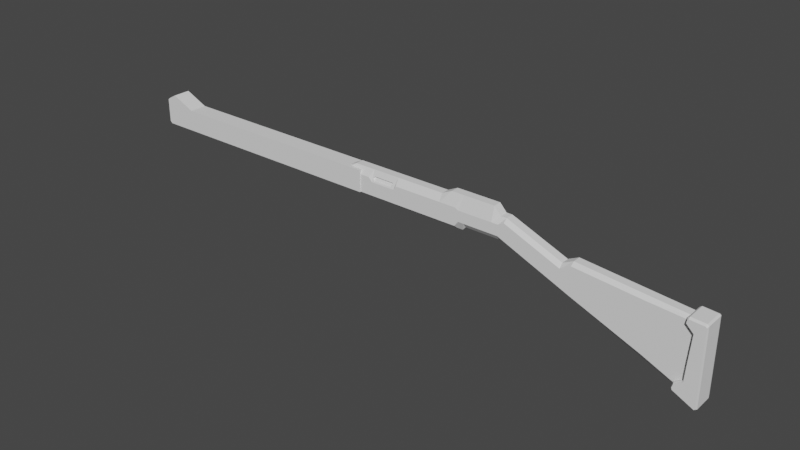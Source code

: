 # Source: laetitia.blend  (saved by Blender 3.3.6; exported with 4.5.12 LTS)
import bpy
from mathutils import Matrix  # noqa: F401  (used for matrix-valued properties, if any)

bpy.ops.wm.read_factory_settings(use_empty=True)
scene = bpy.context.scene
scene.name = 'Scene'

# ---- collections
col_collection = bpy.data.collections.new('Collection'); scene.collection.children.link(col_collection)

# ---- world
world_world = bpy.data.worlds.new('World'); scene.world = world_world
world_world.use_nodes = True; world_world.node_tree.nodes.clear()
_N = world_world.node_tree.nodes; _L = world_world.node_tree.links
n0 = _N.new('ShaderNodeOutputWorld'); n0.name = 'World Output'; n0.location = (300, 300)
n1 = _N.new('ShaderNodeBackground'); n1.name = 'Background'; n1.location = (10, 300)
n1.inputs[0].default_value = (0.05088, 0.05088, 0.05088, 1.0)
_L.new(n1.outputs[0], n0.inputs[0])
n0.is_active_output = True
world_world.color = (0.05088, 0.05088, 0.05088)
world_world.use_sun_shadow = False
world_world.sun_shadow_jitter_overblur = 0.0

# ---- meshes
me_cube = bpy.data.meshes.new('Cube')
me_cube.from_pydata([(-0.982, -0.5046, -0.5141), (-0.982, -0.5046, -0.3778), (0.9806, -0.5046, -4.838), (0.9806, -0.5046, -1.031), (-0.2806, -0.5046, -0.6003), (-0.2806, -0.5046, 0.4393), (0.3799, -0.5046, -2.09), (0.3799, -0.5046, -0.4826), (-0.8649, -0.5046, 0.4303), (-0.8649, -0.5046, -0.6003), (-0.9115, -0.5046, 0.4303), (-0.9175, -0.5046, -0.6003), (-0.3354, -0.5046, -0.6003), (-0.3354, -0.5046, 0.4393), (0.3246, -0.5046, -0.8255), (0.3246, -0.5046, -1.832), (0.7442, -0.5046, -3.692), (0.7442, -0.5046, -0.8491), (-0.9681, -0.5046, -0.2554), (-0.9678, -0.5046, -0.6003), (-0.2257, -0.5046, 0.3323), (-0.2257, -0.5046, -0.3016), (-0.196, -0.5046, -0.3016), (-0.196, -0.5046, 0.3323), (-0.04234, -0.5046, -0.3016), (-0.04234, -0.5046, 0.3323), (-0.005601, -0.5046, -0.3016), (-0.005601, -0.5046, 0.3323), (0.01234, -0.5046, -0.3911), (0.02571, -0.5046, 0.5191), (-1.004, 0.0001524, -0.6534), (-1.004, 0.0001524, -0.4403), (1.0, 0.0001524, -5.201), (1.0, 0.0001524, -0.9127), (-0.2806, 0.0001524, 1.156), (-0.2806, 0.0001524, -0.7909), (0.3799, 0.0001524, -0.3031), (0.3799, 0.0001524, -2.319), (-0.8649, 0.0001524, -0.7909), (-0.8649, 0.0001524, 0.8613), (-0.9175, 0.0001524, -0.7909), (-0.9175, 0.0001524, 0.5911), (-0.3354, 0.0001524, 0.8613), (-0.3354, 0.0001524, -0.7909), (0.3246, 0.0001524, -2.059), (0.3246, 0.0001524, -0.6006), (0.7442, 0.0001524, -0.6644), (0.7442, 0.0001524, -4.009), (-0.9799, 0.0001524, -0.7909), (-0.9799, 0.0001524, -0.1702), (-0.2127, 0.0001524, -0.7909), (-0.2127, 0.0001524, 1.156), (-0.196, 0.0001524, 1.156), (-0.196, 0.0001524, -0.5944), (-0.04234, 0.0001524, 1.156), (-0.04234, 0.0001524, -0.5944), (-0.005601, 0.0001524, 0.7189), (-0.005601, 0.0001524, -0.5944), (0.02571, 0.0001524, 0.7189), (0.01234, 0.0001524, -0.5944), (-1.004, -0.1204, -0.6534), (1.0, -0.1204, -0.9127), (-0.2806, -0.1204, 1.156), (-0.2806, -0.1204, -0.7909), (0.3799, -0.1204, -0.3031), (0.3799, -0.1204, -2.319), (-0.8649, -0.1204, -0.7909), (-0.8649, -0.1204, 0.8613), (-0.9175, -0.1204, -0.7909), (-0.9175, -0.1204, 0.5911), (-0.3354, -0.1204, 0.8613), (-0.3354, -0.1204, -0.7909), (0.3246, -0.1204, -2.059), (0.3246, -0.1204, -0.6006), (0.7442, -0.1204, -0.6644), (0.7442, -0.1204, -4.009), (-0.9799, -0.1204, -0.7909), (-0.9799, -0.1204, -0.1702), (-0.2127, -0.1204, -0.7909), (-0.2127, -0.1204, 1.156), (-0.196, -0.1204, 1.156), (-0.196, -0.1204, -0.5944), (-0.04234, -0.1204, 1.156), (-0.04234, -0.1204, -0.5944), (-0.005601, -0.1204, 0.7189), (-0.005601, -0.1204, -0.5944), (0.02571, -0.1204, 0.7189), (0.01234, -0.1204, -0.5944), (-1.004, -0.1204, -0.4403), (1.0, -0.1204, -5.201), (-1.004, -0.2587, -0.6534), (1.0, -0.2587, -0.9127), (-0.2806, -0.2587, 1.156), (-0.2806, -0.2587, -0.7909), (0.3799, -0.2587, -0.3031), (0.3799, -0.2587, -2.319), (-0.8649, -0.2587, -0.7909), (-0.8649, -0.2587, 0.8613), (-0.9175, -0.2587, -0.7909), (-0.9175, -0.2587, 0.5911), (-0.3354, -0.2587, 0.8613), (-0.3354, -0.2587, -0.7909), (0.3246, -0.2587, -2.059), (0.3246, -0.2587, -0.6006), (0.7442, -0.2587, -0.6644), (0.7442, -0.2587, -4.009), (-0.9799, -0.2587, -0.7909), (-0.9799, -0.2587, -0.1702), (-0.2127, -0.2587, -0.7909), (-0.2127, -0.2587, 1.156), (-0.196, -0.2587, 1.156), (-0.196, -0.2587, -0.5944), (-0.04234, -0.2587, 1.156), (-0.04234, -0.2587, -0.5944), (-0.005601, -0.2587, 0.7189), (-0.005601, -0.2587, -0.5944), (0.02571, -0.2587, 0.7189), (0.01234, -0.2587, -0.5944), (-1.004, -0.2587, -0.4403), (1.0, -0.2587, -5.201), (-0.7674, -0.5046, 0.4303), (-0.7674, -0.5046, -0.6003), (-0.7674, 0.0001524, -0.7909), (-0.7674, 0.0001524, 0.8613), (-0.7674, -0.1204, -0.7909), (-0.7674, -0.1204, 0.8613), (-0.7674, -0.2587, -0.7909), (-0.7674, -0.2587, 0.8613), (-0.7474, -0.5046, -0.6003), (-0.7474, 0.0001524, 0.8613), (-0.7474, -0.1204, 0.8613), (-0.7474, -0.2587, 0.8613), (-0.7474, -0.5046, 0.1932), (-0.7474, 0.0001524, -0.7909), (-0.7474, -0.1204, -0.7909), (-0.7474, -0.2587, -0.7909), (-0.613, -0.5046, -0.6003), (-0.613, 0.0001524, 0.8613), (-0.613, -0.1204, 0.8613), (-0.613, -0.2587, 0.8613), (-0.613, -0.5046, 0.1932), (-0.613, 0.0001524, -0.7909), (-0.613, -0.1204, -0.7909), (-0.613, -0.2587, -0.7909), (-0.5986, -0.5046, -0.6003), (-0.5986, 0.0001524, 0.8613), (-0.5986, -0.1204, 0.8613), (-0.5986, -0.2587, 0.8613), (-0.5986, -0.5046, 0.4393), (-0.5986, 0.0001524, -0.7909), (-0.5986, -0.1204, -0.7909), (-0.5986, -0.2587, -0.7909), (-0.2463, -0.5046, 0.4393), (-0.2463, -0.5046, -0.6003), (-0.2466, 0.0001524, -0.7909), (-0.2466, 0.0001524, 1.156), (-0.2466, -0.1204, -0.7909), (-0.2466, -0.1204, 1.156), (-0.2466, -0.2587, -0.7909), (-0.2466, -0.2587, 1.156), (-0.7342, -0.3046, 0.4865), (-0.6269, -0.3073, 0.481), (-0.6269, -0.3511, 0.392), (-0.6326, -0.3912, 0.3106), (-0.7324, -0.3912, 0.3106), (-0.7398, -0.3393, 0.416), (-0.7383, -0.3841, 0.5205), (-0.6225, -0.3871, 0.5126), (-0.6225, -0.4323, 0.3897), (-0.6285, -0.4738, 0.2769), (-0.7366, -0.4738, 0.2769), (-0.7442, -0.4205, 0.4219), (-0.6299, -0.3508, 0.3926), (-0.7335, -0.34, 0.4147)], [], [(119, 91, 3, 2), (19, 18, 1, 0), (105, 119, 2, 16), (107, 118, 1, 18), (159, 92, 5, 152), (101, 93, 4, 12), (153, 152, 5, 4), (16, 17, 7, 6), (104, 94, 7, 17), (102, 95, 6, 15), (98, 96, 9, 11), (127, 97, 8, 120), (121, 120, 8, 9), (106, 98, 11, 19), (97, 99, 10, 8), (9, 8, 10, 11), (4, 5, 13, 12), (92, 100, 13, 5), (151, 101, 12, 144), (117, 102, 15, 28), (6, 7, 14, 15), (94, 103, 14, 7), (91, 104, 17, 3), (2, 3, 17, 16), (95, 105, 16, 6), (90, 106, 19, 0), (99, 107, 18, 10), (11, 10, 18, 19), (158, 108, 21, 153), (22, 23, 20, 21), (110, 109, 20, 23), (112, 110, 23, 25), (24, 25, 23, 22), (108, 111, 22, 21), (26, 27, 25, 24), (114, 112, 25, 27), (111, 113, 24, 22), (116, 114, 27, 29), (28, 29, 27, 26), (113, 115, 26, 24), (15, 14, 29, 28), (103, 116, 29, 14), (115, 117, 28, 26), (60, 88, 31, 30), (90, 118, 88, 60), (57, 59, 87, 85), (45, 58, 86, 73), (55, 57, 85, 83), (58, 56, 84, 86), (53, 55, 83, 81), (56, 54, 82, 84), (50, 53, 81, 78), (54, 52, 80, 82), (52, 51, 79, 80), (154, 50, 78, 156), (41, 49, 77, 69), (30, 48, 76, 60), (37, 47, 75, 65), (33, 46, 74, 61), (36, 45, 73, 64), (59, 44, 72, 87), (149, 43, 71, 150), (34, 42, 70, 62), (39, 41, 69, 67), (48, 40, 68, 76), (123, 39, 67, 125), (40, 38, 66, 68), (44, 37, 65, 72), (46, 36, 64, 74), (43, 35, 63, 71), (155, 34, 62, 157), (49, 31, 88, 77), (47, 32, 89, 75), (32, 33, 61, 89), (0, 1, 118, 90), (85, 87, 117, 115), (73, 86, 116, 103), (83, 85, 115, 113), (86, 84, 114, 116), (81, 83, 113, 111), (84, 82, 112, 114), (78, 81, 111, 108), (82, 80, 110, 112), (80, 79, 109, 110), (156, 78, 108, 158), (69, 77, 107, 99), (60, 76, 106, 90), (65, 75, 105, 95), (61, 74, 104, 91), (64, 73, 103, 94), (87, 72, 102, 117), (150, 71, 101, 151), (62, 70, 100, 92), (67, 69, 99, 97), (76, 68, 98, 106), (125, 67, 97, 127), (68, 66, 96, 98), (72, 65, 95, 102), (74, 64, 94, 104), (71, 63, 93, 101), (157, 62, 92, 159), (77, 88, 118, 107), (75, 89, 119, 105), (89, 61, 91, 119), (130, 125, 127, 131), (66, 124, 126, 96), (129, 123, 125, 130), (38, 122, 124, 66), (96, 126, 121, 9), (128, 132, 120, 121), (131, 127, 120, 132), (139, 167, 140), (136, 140, 132, 128), (137, 129, 130, 138), (138, 130, 131, 139), (124, 134, 135, 126), (122, 133, 134, 124), (126, 135, 128, 121), (146, 138, 139, 147), (145, 137, 138, 146), (144, 148, 140, 136), (147, 139, 140, 148), (134, 142, 143, 135), (133, 141, 142, 134), (135, 143, 136, 128), (100, 147, 148, 13), (12, 13, 148, 144), (42, 145, 146, 70), (70, 146, 147, 100), (142, 150, 151, 143), (141, 149, 150, 142), (143, 151, 144, 136), (79, 157, 159, 109), (63, 156, 158, 93), (51, 155, 157, 79), (35, 154, 156, 63), (93, 158, 153, 4), (21, 20, 152, 153), (109, 159, 152, 20), (166, 131, 132, 171), (140, 169, 170, 132), (160, 165, 173), (167, 139, 131, 166), (132, 170, 171), (169, 140, 167, 168), (160, 161, 167, 166), (161, 162, 168, 167), (162, 163, 169, 168), (163, 164, 170, 169), (164, 165, 171, 170), (165, 160, 166, 171), (162, 172, 163), (161, 172, 162), (163, 172, 173, 164), (164, 173, 165), (173, 172, 161, 160)])
_uv = me_cube.uv_layers.new(name='UVMap')
_uv.uv.foreach_set('vector', [0.375, 0.7193, 0.625, 0.7193, 0.625, 0.75, 0.375, 0.75, 0.375, 0.9975, 0.625, 0.9975, 0.625, 1.0, 0.375, 1.0, 0.3438, 0.7193, 0.375, 0.7193, 0.375, 0.75, 0.3438, 0.75, 0.8725, 0.7193, 0.875, 0.7193, 0.875, 0.75, 0.8725, 0.75, 0.748, 0.7193, 0.75, 0.7193, 0.75, 0.75, 0.748, 0.75, 0.2188, 0.7193, 0.25, 0.7193, 0.25, 0.75, 0.2188, 0.75, 0.375, 0.873, 0.625, 0.873, 0.625, 0.875, 0.375, 0.875, 0.375, 0.7812, 0.625, 0.7812, 0.625, 0.8125, 0.375, 0.8125, 0.6562, 0.7193, 0.6875, 0.7193, 0.6875, 0.75, 0.6562, 0.75, 0.2815, 0.7193, 0.3125, 0.7193, 0.3125, 0.75, 0.2815, 0.75, 0.1562, 0.7193, 0.1875, 0.7193, 0.1875, 0.75, 0.1562, 0.75, 0.8068, 0.7193, 0.8125, 0.7193, 0.8125, 0.75, 0.8068, 0.75, 0.375, 0.9318, 0.625, 0.9318, 0.625, 0.9375, 0.375, 0.9375, 0.1275, 0.7193, 0.1562, 0.7193, 0.1562, 0.75, 0.1275, 0.75, 0.8125, 0.7193, 0.8438, 0.7193, 0.8438, 0.75, 0.8125, 0.75, 0.375, 0.9375, 0.625, 0.9375, 0.625, 0.9688, 0.375, 0.9688, 0.375, 0.875, 0.625, 0.875, 0.625, 0.9062, 0.375, 0.9062, 0.75, 0.7193, 0.7812, 0.7193, 0.7812, 0.75, 0.75, 0.75, 0.2032, 0.7193, 0.2188, 0.7193, 0.2188, 0.75, 0.2032, 0.75, 0.2681, 0.7193, 0.2815, 0.7193, 0.2815, 0.75, 0.2681, 0.75, 0.375, 0.8125, 0.625, 0.8125, 0.625, 0.8435, 0.375, 0.8435, 0.6875, 0.7193, 0.7185, 0.7193, 0.7185, 0.75, 0.6875, 0.75, 0.625, 0.7193, 0.6562, 0.7193, 0.6562, 0.75, 0.625, 0.75, 0.375, 0.75, 0.625, 0.75, 0.625, 0.7812, 0.375, 0.7812, 0.3125, 0.7193, 0.3438, 0.7193, 0.3438, 0.75, 0.3125, 0.75, 0.125, 0.7193, 0.1275, 0.7193, 0.1275, 0.75, 0.125, 0.75, 0.8438, 0.7193, 0.8725, 0.7193, 0.8725, 0.75, 0.8438, 0.75, 0.375, 0.9688, 0.625, 0.9688, 0.625, 0.9975, 0.375, 0.9975, 0.252, 0.7193, 0.254, 0.7193, 0.254, 0.75, 0.252, 0.75, 0.375, 0.87, 0.625, 0.87, 0.625, 0.871, 0.375, 0.871, 0.745, 0.7193, 0.746, 0.7193, 0.746, 0.75, 0.745, 0.75, 0.7359, 0.7193, 0.745, 0.7193, 0.745, 0.75, 0.7359, 0.75, 0.375, 0.8609, 0.625, 0.8609, 0.625, 0.87, 0.375, 0.87, 0.254, 0.7193, 0.255, 0.7193, 0.255, 0.75, 0.254, 0.75, 0.375, 0.8587, 0.625, 0.8587, 0.625, 0.8609, 0.375, 0.8609, 0.7337, 0.7193, 0.7359, 0.7193, 0.7359, 0.75, 0.7337, 0.75, 0.255, 0.7193, 0.2641, 0.7193, 0.2641, 0.75, 0.255, 0.75, 0.7319, 0.7193, 0.7337, 0.7193, 0.7337, 0.75, 0.7319, 0.75, 0.375, 0.8569, 0.625, 0.8569, 0.625, 0.8587, 0.375, 0.8587, 0.2641, 0.7193, 0.2663, 0.7193, 0.2663, 0.75, 0.2641, 0.75, 0.375, 0.8435, 0.625, 0.8435, 0.625, 0.8569, 0.375, 0.8569, 0.7185, 0.7193, 0.7319, 0.7193, 0.7319, 0.75, 0.7185, 0.75, 0.2663, 0.7193, 0.2681, 0.7193, 0.2681, 0.75, 0.2663, 0.75, 0.375, 0.06149, 0.625, 0.06149, 0.625, 0.125, 0.375, 0.125, 0.375, 0.03074, 0.625, 0.03074, 0.625, 0.06149, 0.375, 0.06149, 0.2663, 0.625, 0.2681, 0.625, 0.2681, 0.6885, 0.2663, 0.6885, 0.7185, 0.625, 0.7319, 0.625, 0.7319, 0.6885, 0.7185, 0.6885, 0.2641, 0.625, 0.2663, 0.625, 0.2663, 0.6885, 0.2641, 0.6885, 0.7319, 0.625, 0.7337, 0.625, 0.7337, 0.6885, 0.7319, 0.6885, 0.255, 0.625, 0.2641, 0.625, 0.2641, 0.6885, 0.255, 0.6885, 0.7337, 0.625, 0.7359, 0.625, 0.7359, 0.6885, 0.7337, 0.6885, 0.254, 0.625, 0.255, 0.625, 0.255, 0.6885, 0.254, 0.6885, 0.7359, 0.625, 0.745, 0.625, 0.745, 0.6885, 0.7359, 0.6885, 0.745, 0.625, 0.746, 0.625, 0.746, 0.6885, 0.745, 0.6885, 0.252, 0.625, 0.254, 0.625, 0.254, 0.6885, 0.252, 0.6885, 0.8438, 0.625, 0.8725, 0.625, 0.8725, 0.6885, 0.8438, 0.6885, 0.125, 0.625, 0.1275, 0.625, 0.1275, 0.6885, 0.125, 0.6885, 0.3125, 0.625, 0.3438, 0.625, 0.3438, 0.6885, 0.3125, 0.6885, 0.625, 0.625, 0.6562, 0.625, 0.6562, 0.6885, 0.625, 0.6885, 0.6875, 0.625, 0.7185, 0.625, 0.7185, 0.6885, 0.6875, 0.6885, 0.2681, 0.625, 0.2815, 0.625, 0.2815, 0.6885, 0.2681, 0.6885, 0.2032, 0.625, 0.2188, 0.625, 0.2188, 0.6885, 0.2032, 0.6885, 0.75, 0.625, 0.7812, 0.625, 0.7812, 0.6885, 0.75, 0.6885, 0.8125, 0.625, 0.8438, 0.625, 0.8438, 0.6885, 0.8125, 0.6885, 0.1275, 0.625, 0.1562, 0.625, 0.1562, 0.6885, 0.1275, 0.6885, 0.8068, 0.625, 0.8125, 0.625, 0.8125, 0.6885, 0.8068, 0.6885, 0.1562, 0.625, 0.1875, 0.625, 0.1875, 0.6885, 0.1562, 0.6885, 0.2815, 0.625, 0.3125, 0.625, 0.3125, 0.6885, 0.2815, 0.6885, 0.6562, 0.625, 0.6875, 0.625, 0.6875, 0.6885, 0.6562, 0.6885, 0.2188, 0.625, 0.25, 0.625, 0.25, 0.6885, 0.2188, 0.6885, 0.748, 0.625, 0.75, 0.625, 0.75, 0.6885, 0.748, 0.6885, 0.8725, 0.625, 0.875, 0.625, 0.875, 0.6885, 0.8725, 0.6885, 0.3438, 0.625, 0.375, 0.625, 0.375, 0.6885, 0.3438, 0.6885, 0.375, 0.625, 0.625, 0.625, 0.625, 0.6885, 0.375, 0.6885, 0.375, 0.0, 0.625, 0.0, 0.625, 0.03074, 0.375, 0.03074, 0.2663, 0.6885, 0.2681, 0.6885, 0.2681, 0.7193, 0.2663, 0.7193, 0.7185, 0.6885, 0.7319, 0.6885, 0.7319, 0.7193, 0.7185, 0.7193, 0.2641, 0.6885, 0.2663, 0.6885, 0.2663, 0.7193, 0.2641, 0.7193, 0.7319, 0.6885, 0.7337, 0.6885, 0.7337, 0.7193, 0.7319, 0.7193, 0.255, 0.6885, 0.2641, 0.6885, 0.2641, 0.7193, 0.255, 0.7193, 0.7337, 0.6885, 0.7359, 0.6885, 0.7359, 0.7193, 0.7337, 0.7193, 0.254, 0.6885, 0.255, 0.6885, 0.255, 0.7193, 0.254, 0.7193, 0.7359, 0.6885, 0.745, 0.6885, 0.745, 0.7193, 0.7359, 0.7193, 0.745, 0.6885, 0.746, 0.6885, 0.746, 0.7193, 0.745, 0.7193, 0.252, 0.6885, 0.254, 0.6885, 0.254, 0.7193, 0.252, 0.7193, 0.8438, 0.6885, 0.8725, 0.6885, 0.8725, 0.7193, 0.8438, 0.7193, 0.125, 0.6885, 0.1275, 0.6885, 0.1275, 0.7193, 0.125, 0.7193, 0.3125, 0.6885, 0.3438, 0.6885, 0.3438, 0.7193, 0.3125, 0.7193, 0.625, 0.6885, 0.6562, 0.6885, 0.6562, 0.7193, 0.625, 0.7193, 0.6875, 0.6885, 0.7185, 0.6885, 0.7185, 0.7193, 0.6875, 0.7193, 0.2681, 0.6885, 0.2815, 0.6885, 0.2815, 0.7193, 0.2681, 0.7193, 0.2032, 0.6885, 0.2188, 0.6885, 0.2188, 0.7193, 0.2032, 0.7193, 0.75, 0.6885, 0.7812, 0.6885, 0.7812, 0.7193, 0.75, 0.7193, 0.8125, 0.6885, 0.8438, 0.6885, 0.8438, 0.7193, 0.8125, 0.7193, 0.1275, 0.6885, 0.1562, 0.6885, 0.1562, 0.7193, 0.1275, 0.7193, 0.8068, 0.6885, 0.8125, 0.6885, 0.8125, 0.7193, 0.8068, 0.7193, 0.1562, 0.6885, 0.1875, 0.6885, 0.1875, 0.7193, 0.1562, 0.7193, 0.2815, 0.6885, 0.3125, 0.6885, 0.3125, 0.7193, 0.2815, 0.7193, 0.6562, 0.6885, 0.6875, 0.6885, 0.6875, 0.7193, 0.6562, 0.7193, 0.2188, 0.6885, 0.25, 0.6885, 0.25, 0.7193, 0.2188, 0.7193, 0.748, 0.6885, 0.75, 0.6885, 0.75, 0.7193, 0.748, 0.7193, 0.8725, 0.6885, 0.875, 0.6885, 0.875, 0.7193, 0.8725, 0.7193, 0.3438, 0.6885, 0.375, 0.6885, 0.375, 0.7193, 0.3438, 0.7193, 0.375, 0.6885, 0.625, 0.6885, 0.625, 0.7193, 0.375, 0.7193, 0.8056, 0.6885, 0.8068, 0.6885, 0.8068, 0.7193, 0.8056, 0.7193, 0.1875, 0.6885, 0.1932, 0.6885, 0.1932, 0.7193, 0.1875, 0.7193, 0.8056, 0.625, 0.8068, 0.625, 0.8068, 0.6885, 0.8056, 0.6885, 0.1875, 0.625, 0.1932, 0.625, 0.1932, 0.6885, 0.1875, 0.6885, 0.1875, 0.7193, 0.1932, 0.7193, 0.1932, 0.75, 0.1875, 0.75, 0.375, 0.9306, 0.625, 0.9306, 0.625, 0.9318, 0.375, 0.9318, 0.8056, 0.7193, 0.8068, 0.7193, 0.8068, 0.75, 0.8056, 0.75, 0.7976, 0.7193, 0.7982, 0.7353, 0.7976, 0.75, 0.375, 0.9226, 0.625, 0.9226, 0.625, 0.9306, 0.375, 0.9306, 0.7976, 0.625, 0.8056, 0.625, 0.8056, 0.6885, 0.7976, 0.6885, 0.7976, 0.6885, 0.8056, 0.6885, 0.8056, 0.7193, 0.7976, 0.7193, 0.1932, 0.6885, 0.1944, 0.6885, 0.1944, 0.7193, 0.1932, 0.7193, 0.1932, 0.625, 0.1944, 0.625, 0.1944, 0.6885, 0.1932, 0.6885, 0.1932, 0.7193, 0.1944, 0.7193, 0.1944, 0.75, 0.1932, 0.75, 0.7968, 0.6885, 0.7976, 0.6885, 0.7976, 0.7193, 0.7968, 0.7193, 0.7968, 0.625, 0.7976, 0.625, 0.7976, 0.6885, 0.7968, 0.6885, 0.375, 0.9218, 0.625, 0.9218, 0.625, 0.9226, 0.375, 0.9226, 0.7968, 0.7193, 0.7976, 0.7193, 0.7976, 0.75, 0.7968, 0.75, 0.1944, 0.6885, 0.2024, 0.6885, 0.2024, 0.7193, 0.1944, 0.7193, 0.1944, 0.625, 0.2024, 0.625, 0.2024, 0.6885, 0.1944, 0.6885, 0.1944, 0.7193, 0.2024, 0.7193, 0.2024, 0.75, 0.1944, 0.75, 0.7812, 0.7193, 0.7968, 0.7193, 0.7968, 0.75, 0.7812, 0.75, 0.375, 0.9062, 0.625, 0.9062, 0.625, 0.9218, 0.375, 0.9218, 0.7812, 0.625, 0.7968, 0.625, 0.7968, 0.6885, 0.7812, 0.6885, 0.7812, 0.6885, 0.7968, 0.6885, 0.7968, 0.7193, 0.7812, 0.7193, 0.2024, 0.6885, 0.2032, 0.6885, 0.2032, 0.7193, 0.2024, 0.7193, 0.2024, 0.625, 0.2032, 0.625, 0.2032, 0.6885, 0.2024, 0.6885, 0.2024, 0.7193, 0.2032, 0.7193, 0.2032, 0.75, 0.2024, 0.75, 0.746, 0.6885, 0.748, 0.6885, 0.748, 0.7193, 0.746, 0.7193, 0.25, 0.6885, 0.252, 0.6885, 0.252, 0.7193, 0.25, 0.7193, 0.746, 0.625, 0.748, 0.625, 0.748, 0.6885, 0.746, 0.6885, 0.25, 0.625, 0.252, 0.625, 0.252, 0.6885, 0.25, 0.6885, 0.25, 0.7193, 0.252, 0.7193, 0.252, 0.75, 0.25, 0.75, 0.375, 0.871, 0.625, 0.871, 0.625, 0.873, 0.375, 0.873, 0.746, 0.7193, 0.748, 0.7193, 0.748, 0.75, 0.746, 0.75, 0.805, 0.7349, 0.8056, 0.7193, 0.8056, 0.75, 0.8054, 0.7395, 0.7976, 0.75, 0.7985, 0.7461, 0.8049, 0.7461, 0.8056, 0.75, 0.8048, 0.7351, 0.8051, 0.7395, 0.8047, 0.7396, 0.7982, 0.7353, 0.7976, 0.7193, 0.8056, 0.7193, 0.805, 0.7349, 0.8056, 0.75, 0.8049, 0.7461, 0.8054, 0.7395, 0.7985, 0.7461, 0.7976, 0.75, 0.7982, 0.7353, 0.7982, 0.741, 0.8048, 0.7351, 0.7985, 0.7355, 0.7982, 0.7353, 0.805, 0.7349, 0.7985, 0.7355, 0.7985, 0.741, 0.7982, 0.741, 0.7982, 0.7353, 0.7985, 0.741, 0.7988, 0.746, 0.7985, 0.7461, 0.7982, 0.741, 0.7988, 0.746, 0.8047, 0.746, 0.8049, 0.7461, 0.7985, 0.7461, 0.8047, 0.746, 0.8051, 0.7395, 0.8054, 0.7395, 0.8049, 0.7461, 0.8051, 0.7395, 0.8048, 0.7351, 0.805, 0.7349, 0.8054, 0.7395, 0.7985, 0.741, 0.7986, 0.7409, 0.7988, 0.746, 0.7985, 0.7355, 0.7986, 0.7409, 0.7985, 0.741, 0.7988, 0.746, 0.7986, 0.7409, 0.8047, 0.7396, 0.8047, 0.746, 0.8047, 0.746, 0.8047, 0.7396, 0.8051, 0.7395, 0.8047, 0.7396, 0.7986, 0.7409, 0.7985, 0.7355, 0.8048, 0.7351])
me_cube.update()
me_cube_001 = bpy.data.meshes.new('Cube.001')
me_cube_001.from_pydata([(-1.044, -0.8357, -0.9118), (-0.4351, -0.8357, 1.123), (1.012, -0.8357, -1.213), (1.007, -0.8357, 1.094), (-0.06545, -0.8357, -0.006285), (1.119, -0.8357, -0.04846), (0.123, -0.8357, 0.7899), (1.119, -0.8357, 0.7635), (1.119, -0.8357, -0.949), (-0.1841, -0.8357, -0.5913), (-0.5989, -0.8357, 0.9954), (1.112, -0.8357, 0.9437), (-0.5411, -0.8357, 1.099), (1.114, -0.8357, 1.063), (1.119, -0.8357, -1.058), (-0.991, -0.8357, -0.7469), (1.119, -0.8357, -1.185), (-1.111, -0.8357, -0.8524), (-1.192, 0.0, -0.9285), (-0.4506, 0.0, 1.162), (1.025, 0.0, -1.258), (1.018, 0.0, 1.133), (1.194, 0.0, -0.04846), (-0.1385, 0.0, 0.008808), (1.194, 0.0, 0.7635), (0.03066, 0.0, 0.7708), (-0.2478, -5.96e-08, -0.5623), (1.194, 0.0, -0.949), (1.187, 0.0, 0.9437), (-0.7029, 0.0, 0.9809), (1.187, 0.0, 1.087), (-0.6383, 0.0, 1.123), (1.194, 0.0, -1.058), (-1.087, 0.0, -0.7189), (-1.238, 0.0, -0.8622), (1.194, 0.0, -1.213), (-0.6383, -0.674, 1.123), (-0.4506, -0.674, 1.162), (1.194, -0.674, -1.213), (1.025, -0.674, -1.258), (-1.192, -0.674, -0.9285), (1.018, -0.674, 1.133), (-0.2478, -0.674, -0.5623), (-0.1385, -0.674, 0.008808), (1.194, -0.674, 0.7635), (1.194, -0.674, -0.04846), (0.03066, -0.674, 0.7708), (1.187, -0.674, 0.9437), (1.194, -0.674, -0.949), (-1.087, -0.674, -0.7189), (-0.7029, -0.674, 0.9809), (1.187, -0.674, 1.087), (1.194, -0.674, -1.058), (-1.238, -0.674, -0.8622)], [], [(30, 21, 41, 51), (13, 3, 1, 12), (18, 20, 39, 40), (21, 19, 37, 41), (8, 5, 4, 9), (27, 22, 45, 48), (5, 7, 6, 4), (22, 24, 44, 45), (32, 27, 48, 52), (14, 8, 9, 15), (7, 11, 10, 6), (24, 28, 47, 44), (11, 13, 12, 10), (28, 30, 51, 47), (16, 14, 15, 17), (35, 32, 52, 38), (20, 35, 38, 39), (2, 16, 17, 0), (40, 53, 34, 18), (53, 49, 33, 34), (50, 36, 31, 29), (46, 50, 29, 25), (49, 42, 26, 33), (43, 46, 25, 23), (42, 43, 23, 26), (36, 37, 19, 31), (12, 1, 37, 36), (16, 2, 39, 38), (2, 0, 40, 39), (1, 3, 41, 37), (9, 4, 43, 42), (7, 5, 45, 44), (4, 6, 46, 43), (11, 7, 44, 47), (5, 8, 48, 45), (15, 9, 42, 49), (6, 10, 50, 46), (13, 11, 47, 51), (10, 12, 36, 50), (3, 13, 51, 41), (8, 14, 52, 48), (17, 15, 49, 53), (14, 16, 38, 52), (0, 17, 53, 40)])
_uv = me_cube_001.uv_layers.new(name='UVMap')
_uv.uv.foreach_set('vector', [0.6094, 0.625, 0.625, 0.625, 0.625, 0.75, 0.6094, 0.75, 0.5878, 0.7905, 0.5975, 0.791, 0.5975, 0.9549, 0.6024, 0.9891, 0.125, 0.625, 0.375, 0.625, 0.375, 0.75, 0.125, 0.75, 0.625, 0.625, 0.875, 0.625, 0.875, 0.75, 0.625, 0.75, 0.4324, 0.7618, 0.4998, 0.764, 0.499, 0.9859, 0.4323, 0.9736, 0.4375, 0.625, 0.5, 0.625, 0.5, 0.75, 0.4375, 0.75, 0.4998, 0.764, 0.5624, 0.7661, 0.5741, 0.9476, 0.499, 0.9859, 0.5, 0.625, 0.5625, 0.625, 0.5625, 0.75, 0.5, 0.75, 0.4062, 0.625, 0.4375, 0.625, 0.4375, 0.75, 0.4062, 0.75, 0.4051, 0.7581, 0.4324, 0.7618, 0.4323, 0.9736, 0.4002, 0.9901, 0.5624, 0.7661, 0.5936, 0.7599, 0.5997, 0.9892, 0.5741, 0.9476, 0.5625, 0.625, 0.5938, 0.625, 0.5938, 0.75, 0.5625, 0.75, 0.5936, 0.7599, 0.5878, 0.7905, 0.6024, 0.9891, 0.5997, 0.9892, 0.5938, 0.625, 0.6094, 0.625, 0.6094, 0.75, 0.5938, 0.75, 0.3953, 0.7578, 0.4051, 0.7581, 0.4002, 0.9901, 0.3917, 0.9896, 0.3906, 0.625, 0.4062, 0.625, 0.4062, 0.75, 0.3906, 0.75, 0.375, 0.625, 0.3906, 0.625, 0.3906, 0.75, 0.375, 0.75, 0.3918, 0.7691, 0.3953, 0.7578, 0.3917, 0.9896, 0.3947, 0.9898, 0.375, 0.0, 0.3906, 0.0, 0.3906, 0.125, 0.375, 0.125, 0.3906, 0.0, 0.4062, 0.0, 0.4063, 0.125, 0.3906, 0.125, 0.5938, 0.0, 0.6094, 0.0, 0.6094, 0.125, 0.5937, 0.125, 0.5625, 0.0, 0.5938, 0.0, 0.5937, 0.125, 0.5625, 0.125, 0.4062, 0.0, 0.4375, 0.0, 0.4375, 0.125, 0.4063, 0.125, 0.5, 0.0, 0.5625, 0.0, 0.5625, 0.125, 0.5, 0.125, 0.4375, 0.0, 0.5, 0.0, 0.5, 0.125, 0.4375, 0.125, 0.6094, 0.0, 0.625, 0.0, 0.625, 0.125, 0.6094, 0.125, 0.6024, 0.9891, 0.5975, 0.9549, 0.625, 1.0, 0.6094, 1.0, 0.3953, 0.7578, 0.3918, 0.7691, 0.375, 0.75, 0.3906, 0.75, 0.3918, 0.7691, 0.3947, 0.9898, 0.375, 1.0, 0.375, 0.75, 0.5975, 0.9549, 0.5975, 0.791, 0.625, 0.75, 0.625, 1.0, 0.4323, 0.9736, 0.499, 0.9859, 0.5, 1.0, 0.4375, 1.0, 0.5624, 0.7661, 0.4998, 0.764, 0.5, 0.75, 0.5625, 0.75, 0.499, 0.9859, 0.5741, 0.9476, 0.5625, 1.0, 0.5, 1.0, 0.5936, 0.7599, 0.5624, 0.7661, 0.5625, 0.75, 0.5938, 0.75, 0.4998, 0.764, 0.4324, 0.7618, 0.4375, 0.75, 0.5, 0.75, 0.4002, 0.9901, 0.4323, 0.9736, 0.4375, 1.0, 0.4062, 1.0, 0.5741, 0.9476, 0.5997, 0.9892, 0.5938, 1.0, 0.5625, 1.0, 0.5878, 0.7905, 0.5936, 0.7599, 0.5938, 0.75, 0.6094, 0.75, 0.5997, 0.9892, 0.6024, 0.9891, 0.6094, 1.0, 0.5938, 1.0, 0.5975, 0.791, 0.5878, 0.7905, 0.6094, 0.75, 0.625, 0.75, 0.4324, 0.7618, 0.4051, 0.7581, 0.4062, 0.75, 0.4375, 0.75, 0.3917, 0.9896, 0.4002, 0.9901, 0.4062, 1.0, 0.3906, 1.0, 0.4051, 0.7581, 0.3953, 0.7578, 0.3906, 0.75, 0.4062, 0.75, 0.3947, 0.9898, 0.3917, 0.9896, 0.3906, 1.0, 0.375, 1.0])
me_cube_001.update()
me_cube_002 = bpy.data.meshes.new('Cube.002')
me_cube_002.from_pydata([(-1.0, -1.0, -1.387), (-1.0, -1.0, 0.827), (-1.0, 1.0, -1.387), (-1.0, 1.0, 0.827), (1.132, -1.0, -1.0), (1.132, -1.0, 1.0), (1.132, 1.0, -1.0), (1.132, 1.0, 1.0), (0.06593, 1.0, -1.0), (0.06593, 1.0, 1.0), (0.06593, -1.0, -1.0), (0.06593, -1.0, 1.0), (-0.7169, 1.0, -1.0), (-0.7169, -1.0, 1.0), (-0.7169, 1.0, 1.0), (-0.7169, -1.0, -1.0), (-0.9126, 1.0, -1.996), (-0.9126, -1.0, 1.0), (-0.9126, 1.0, 1.0), (-0.9126, -1.0, -1.996), (-0.9817, 1.0, -1.56), (-0.9817, -1.0, 1.0), (-0.9817, 1.0, 1.0), (-0.9817, -1.0, -1.56), (-1.0, -1.0, -0.3569), (-1.0, 1.0, -0.3569), (1.132, 1.0, -0.3569), (1.132, -1.0, -0.3569), (0.06593, -1.0, -0.3569), (0.06593, 1.0, -0.3569), (-0.7169, 1.0, -0.3569), (-0.7169, -1.0, -0.3569), (-0.9126, 1.0, -0.3569), (-0.9126, -1.0, -0.3569), (-0.9817, 1.0, -0.3569), (-0.9817, -1.0, -0.3569), (-1.0, -1.0, 0.06602), (-1.0, 1.0, 0.06602), (1.132, 1.0, 0.06602), (1.132, -1.0, 0.06602), (0.06593, -1.0, 0.06602), (0.06593, 1.0, 0.06602), (-0.7169, 1.0, 0.06602), (-0.7169, -1.0, 0.06602), (-0.9126, 1.0, 0.06602), (-0.9126, -1.0, 0.06602), (-0.9817, 1.0, 0.06602), (-0.9817, -1.0, 0.06602), (-1.0, 1.0, -0.1454), (1.132, 1.0, -0.1454), (1.132, -1.0, -0.1454), (0.06593, -1.0, -0.1454), (0.06593, 1.0, -0.1454), (-0.7169, 1.0, -0.1454), (-0.7169, -1.0, -0.1454), (-0.9126, 1.0, -0.1454), (-0.9126, -1.0, -0.1454), (-0.9817, 1.0, -0.1454), (-0.9817, -1.0, -0.1454), (-1.0, -1.0, -0.1454)], [], [(36, 1, 3, 37), (41, 9, 7, 38), (38, 7, 5, 39), (47, 21, 1, 36), (8, 6, 4, 10), (22, 3, 1, 21), (7, 9, 11, 5), (12, 8, 10, 15), (39, 5, 11, 40), (42, 14, 9, 41), (44, 18, 14, 42), (16, 12, 15, 19), (9, 14, 13, 11), (40, 11, 13, 43), (20, 16, 19, 23), (46, 22, 18, 44), (14, 18, 17, 13), (43, 13, 17, 45), (37, 3, 22, 46), (2, 20, 23, 0), (18, 22, 21, 17), (45, 17, 21, 47), (19, 33, 35, 23), (2, 25, 34, 20), (15, 31, 33, 19), (20, 34, 32, 16), (10, 28, 31, 15), (16, 32, 30, 12), (12, 30, 29, 8), (4, 27, 28, 10), (23, 35, 24, 0), (6, 26, 27, 4), (8, 29, 26, 6), (0, 24, 25, 2), (56, 45, 47, 58), (48, 37, 46, 57), (54, 43, 45, 56), (57, 46, 44, 55), (51, 40, 43, 54), (55, 44, 42, 53), (53, 42, 41, 52), (50, 39, 40, 51), (58, 47, 36, 59), (49, 38, 39, 50), (52, 41, 38, 49), (59, 36, 37, 48), (24, 59, 48, 25), (29, 52, 49, 26), (26, 49, 50, 27), (35, 58, 59, 24), (27, 50, 51, 28), (30, 53, 52, 29), (32, 55, 53, 30), (28, 51, 54, 31), (34, 57, 55, 32), (31, 54, 56, 33), (25, 48, 57, 34), (33, 56, 58, 35)])
_uv = me_cube_002.uv_layers.new(name='UVMap')
_uv.uv.foreach_set('vector', [0.4951, 0.0, 0.625, 0.0, 0.625, 0.25, 0.4951, 0.25, 0.4951, 0.375, 0.625, 0.375, 0.625, 0.5, 0.4951, 0.5, 0.4951, 0.5, 0.625, 0.5, 0.625, 0.75, 0.4951, 0.75, 0.4951, 0.9978, 0.625, 0.9978, 0.625, 1.0, 0.4951, 1.0, 0.25, 0.5, 0.375, 0.5, 0.375, 0.75, 0.25, 0.75, 0.8728, 0.5, 0.875, 0.5, 0.875, 0.75, 0.8728, 0.75, 0.625, 0.5, 0.75, 0.5, 0.75, 0.75, 0.625, 0.75, 0.1582, 0.5, 0.25, 0.5, 0.25, 0.75, 0.1582, 0.75, 0.4951, 0.75, 0.625, 0.75, 0.625, 0.875, 0.4951, 0.875, 0.4951, 0.2832, 0.625, 0.2832, 0.625, 0.375, 0.4951, 0.375, 0.4951, 0.2603, 0.625, 0.2603, 0.625, 0.2832, 0.4951, 0.2832, 0.1353, 0.5, 0.1582, 0.5, 0.1582, 0.75, 0.1353, 0.75, 0.75, 0.5, 0.8418, 0.5, 0.8418, 0.75, 0.75, 0.75, 0.4951, 0.875, 0.625, 0.875, 0.625, 0.9668, 0.4951, 0.9668, 0.1272, 0.5, 0.1353, 0.5, 0.1353, 0.75, 0.1272, 0.75, 0.4951, 0.2521, 0.625, 0.2521, 0.625, 0.2603, 0.4951, 0.2603, 0.8418, 0.5, 0.8647, 0.5, 0.8647, 0.75, 0.8418, 0.75, 0.4951, 0.9668, 0.625, 0.9668, 0.625, 0.9897, 0.4951, 0.9897, 0.4951, 0.25, 0.625, 0.25, 0.625, 0.2521, 0.4951, 0.2521, 0.125, 0.5, 0.1272, 0.5, 0.1272, 0.75, 0.125, 0.75, 0.8647, 0.5, 0.8728, 0.5, 0.8728, 0.75, 0.8647, 0.75, 0.4951, 0.9897, 0.625, 0.9897, 0.625, 0.9978, 0.4951, 0.9978, 0.375, 0.9897, 0.4641, 0.9897, 0.4641, 0.9978, 0.375, 0.9978, 0.375, 0.25, 0.4641, 0.25, 0.4641, 0.2521, 0.375, 0.2521, 0.375, 0.9668, 0.4641, 0.9668, 0.4641, 0.9897, 0.375, 0.9897, 0.375, 0.2521, 0.4641, 0.2521, 0.4641, 0.2603, 0.375, 0.2603, 0.375, 0.875, 0.4641, 0.875, 0.4641, 0.9668, 0.375, 0.9668, 0.375, 0.2603, 0.4641, 0.2603, 0.4641, 0.2832, 0.375, 0.2832, 0.375, 0.2832, 0.4641, 0.2832, 0.4641, 0.375, 0.375, 0.375, 0.375, 0.75, 0.4641, 0.75, 0.4641, 0.875, 0.375, 0.875, 0.375, 0.9978, 0.4641, 0.9978, 0.4641, 1.0, 0.375, 1.0, 0.375, 0.5, 0.4641, 0.5, 0.4641, 0.75, 0.375, 0.75, 0.375, 0.375, 0.4641, 0.375, 0.4641, 0.5, 0.375, 0.5, 0.375, 0.0, 0.4641, 0.0, 0.4641, 0.25, 0.375, 0.25, 0.4796, 0.9897, 0.4951, 0.9897, 0.4951, 0.9978, 0.4796, 0.9978, 0.4796, 0.25, 0.4951, 0.25, 0.4951, 0.2521, 0.4796, 0.2521, 0.4796, 0.9668, 0.4951, 0.9668, 0.4951, 0.9897, 0.4796, 0.9897, 0.4796, 0.2521, 0.4951, 0.2521, 0.4951, 0.2603, 0.4796, 0.2603, 0.4796, 0.875, 0.4951, 0.875, 0.4951, 0.9668, 0.4796, 0.9668, 0.4796, 0.2603, 0.4951, 0.2603, 0.4951, 0.2832, 0.4796, 0.2832, 0.4796, 0.2832, 0.4951, 0.2832, 0.4951, 0.375, 0.4796, 0.375, 0.4796, 0.75, 0.4951, 0.75, 0.4951, 0.875, 0.4796, 0.875, 0.4796, 0.9978, 0.4951, 0.9978, 0.4951, 1.0, 0.4796, 1.0, 0.4796, 0.5, 0.4951, 0.5, 0.4951, 0.75, 0.4796, 0.75, 0.4796, 0.375, 0.4951, 0.375, 0.4951, 0.5, 0.4796, 0.5, 0.4796, 0.0, 0.4951, 0.0, 0.4951, 0.25, 0.4796, 0.25, 0.4641, 0.0, 0.4796, 0.0, 0.4796, 0.25, 0.4641, 0.25, 0.4641, 0.375, 0.4796, 0.375, 0.4796, 0.5, 0.4641, 0.5, 0.4641, 0.5, 0.4796, 0.5, 0.4796, 0.75, 0.4641, 0.75, 0.4641, 0.9978, 0.4796, 0.9978, 0.4796, 1.0, 0.4641, 1.0, 0.4641, 0.75, 0.4796, 0.75, 0.4796, 0.875, 0.4641, 0.875, 0.4641, 0.2832, 0.4796, 0.2832, 0.4796, 0.375, 0.4641, 0.375, 0.4641, 0.2603, 0.4796, 0.2603, 0.4796, 0.2832, 0.4641, 0.2832, 0.4641, 0.875, 0.4796, 0.875, 0.4796, 0.9668, 0.4641, 0.9668, 0.4641, 0.2521, 0.4796, 0.2521, 0.4796, 0.2603, 0.4641, 0.2603, 0.4641, 0.9668, 0.4796, 0.9668, 0.4796, 0.9897, 0.4641, 0.9897, 0.4641, 0.25, 0.4796, 0.25, 0.4796, 0.2521, 0.4641, 0.2521, 0.4641, 0.9897, 0.4796, 0.9897, 0.4796, 0.9978, 0.4641, 0.9978])
me_cube_002.update()

# ---- objects
ob_empty = bpy.data.objects.new('Empty', None)
ob_cube = bpy.data.objects.new('Cube', me_cube)
ob_cube_001 = bpy.data.objects.new('Cube.001', me_cube_001)
ob_cube_002 = bpy.data.objects.new('Cube.002', me_cube_002)

# ---- transforms, parenting, visibility, modifiers, constraints
ob_empty.location = (0.0, 8.072, 0.0)
ob_empty.rotation_euler = (1.571, 0.0, 0.0)
ob_empty.empty_display_type = 'IMAGE'
ob_empty.empty_display_size = 5.0
ob_empty.hide_select = True
ob_cube.location = (1.054, 0.0, 0.207)
ob_cube.scale = (1.376, 0.1181, 0.1249)
_m = ob_cube.modifiers.new('Mirror', 'MIRROR')
_m.use_axis = (False, True, False)
ob_cube_001.location = (2.384, 0.0, -0.1648)
ob_cube_001.scale = (0.07104, 0.1069, 0.2406)
_m = ob_cube_001.modifiers.new('Mirror', 'MIRROR')
_m.use_axis = (False, True, False)
ob_cube_002.location = (-1.114, 0.0, 0.2103)
ob_cube_002.scale = (0.9168, -0.06626, -0.08047)

# ---- collection membership
col_collection.objects.link(ob_empty)
col_collection.objects.link(ob_cube)
col_collection.objects.link(ob_cube_001)
col_collection.objects.link(ob_cube_002)

# ---- scene / render settings (as saved in the file)
scene.frame_start = 1; scene.frame_end = 250; scene.frame_set(1)
scene.render.engine = 'BLENDER_EEVEE_NEXT'
scene.cycles.sampling_pattern = 'TABULATED_SOBOL'
scene.cycles.use_light_tree = False
scene.view_settings.view_transform = 'Filmic'
bpy.context.view_layer.update()

# ---- added for rendering (the .blend has no active camera and no usable light): camera, sun
cam_auto = bpy.data.cameras.new('AutoCamera')
cam_auto.lens = 50.0
cam_auto.sensor_width = 36.0
cam_auto.clip_end = 1000.0
ob_auto_camera = bpy.data.objects.new('AutoCamera', cam_auto)
scene.collection.objects.link(ob_auto_camera)
ob_auto_camera.location = (4.45648, -5.08512, 3.3417)
ob_auto_camera.rotation_euler = (1.09748, -7.21219e-08, 0.694738)
scene.camera = ob_auto_camera
light_auto_sun = bpy.data.lights.new('AutoSun', 'SUN')
light_auto_sun.energy = 3.0
light_auto_sun.angle = 0.0523599
ob_auto_sun = bpy.data.objects.new('AutoSun', light_auto_sun)
scene.collection.objects.link(ob_auto_sun)
ob_auto_sun.rotation_euler = (0.872665, 0.174533, 0.523599)
bpy.context.view_layer.update()
